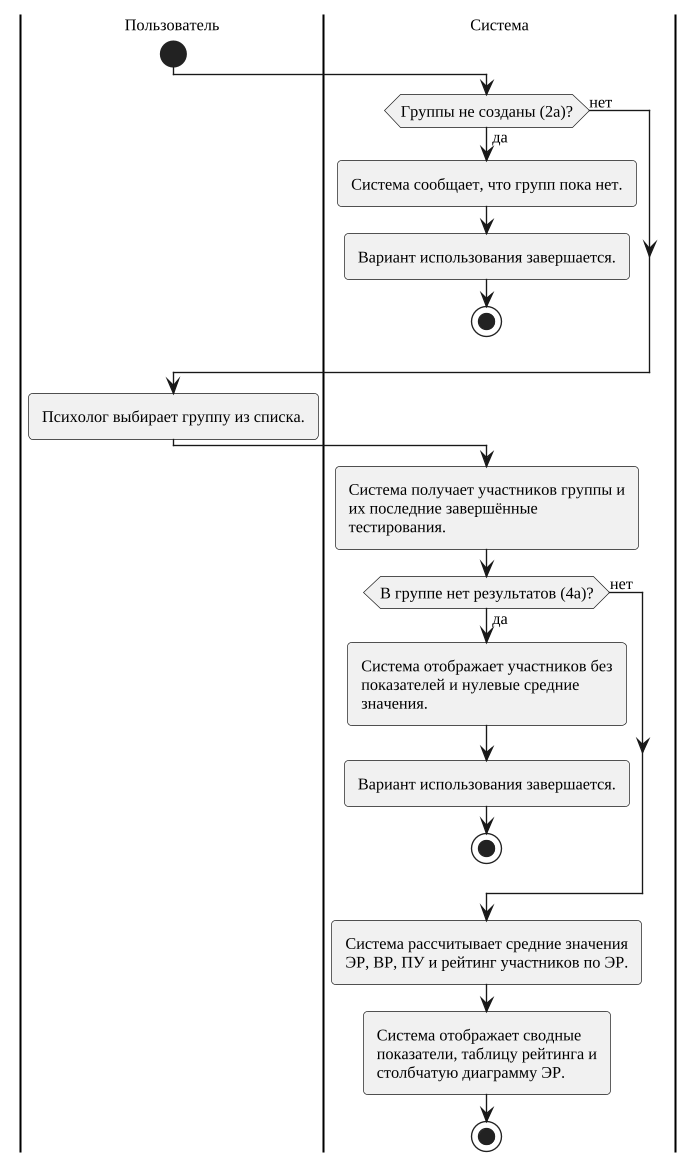

The diagram above was rendered by PlantUML. Its source (embedded in the PNG):
@startuml
skinparam monochrome true
skinparam shadowing false
skinparam defaultFontName "Liberation Serif"
skinparam defaultFontSize 13
skinparam dpi 130
skinparam ArrowFontSize 12
skinparam roundcorner 6
skinparam wrapWidth 320
skinparam wrapWidth 210
skinparam defaultFontSize 12
|Пользователь|
|Система|
|Пользователь|
start
|Система|
if (Группы не созданы (2а)?) then (да)
  :Система сообщает, что групп пока нет.;
  :Вариант использования завершается.;
  stop
else (нет)
endif
|Пользователь|
:Психолог выбирает группу из списка.;
|Система|
:Система получает участников группы и их последние завершённые тестирования.;
if (В группе нет результатов (4а)?) then (да)
  :Система отображает участников без показателей и нулевые средние значения.;
  :Вариант использования завершается.;
  stop
else (нет)
endif
:Система рассчитывает средние значения ЭР, ВР, ПУ и рейтинг участников по ЭР.;
:Система отображает сводные показатели, таблицу рейтинга и столбчатую диаграмму ЭР.;
stop
@enduml